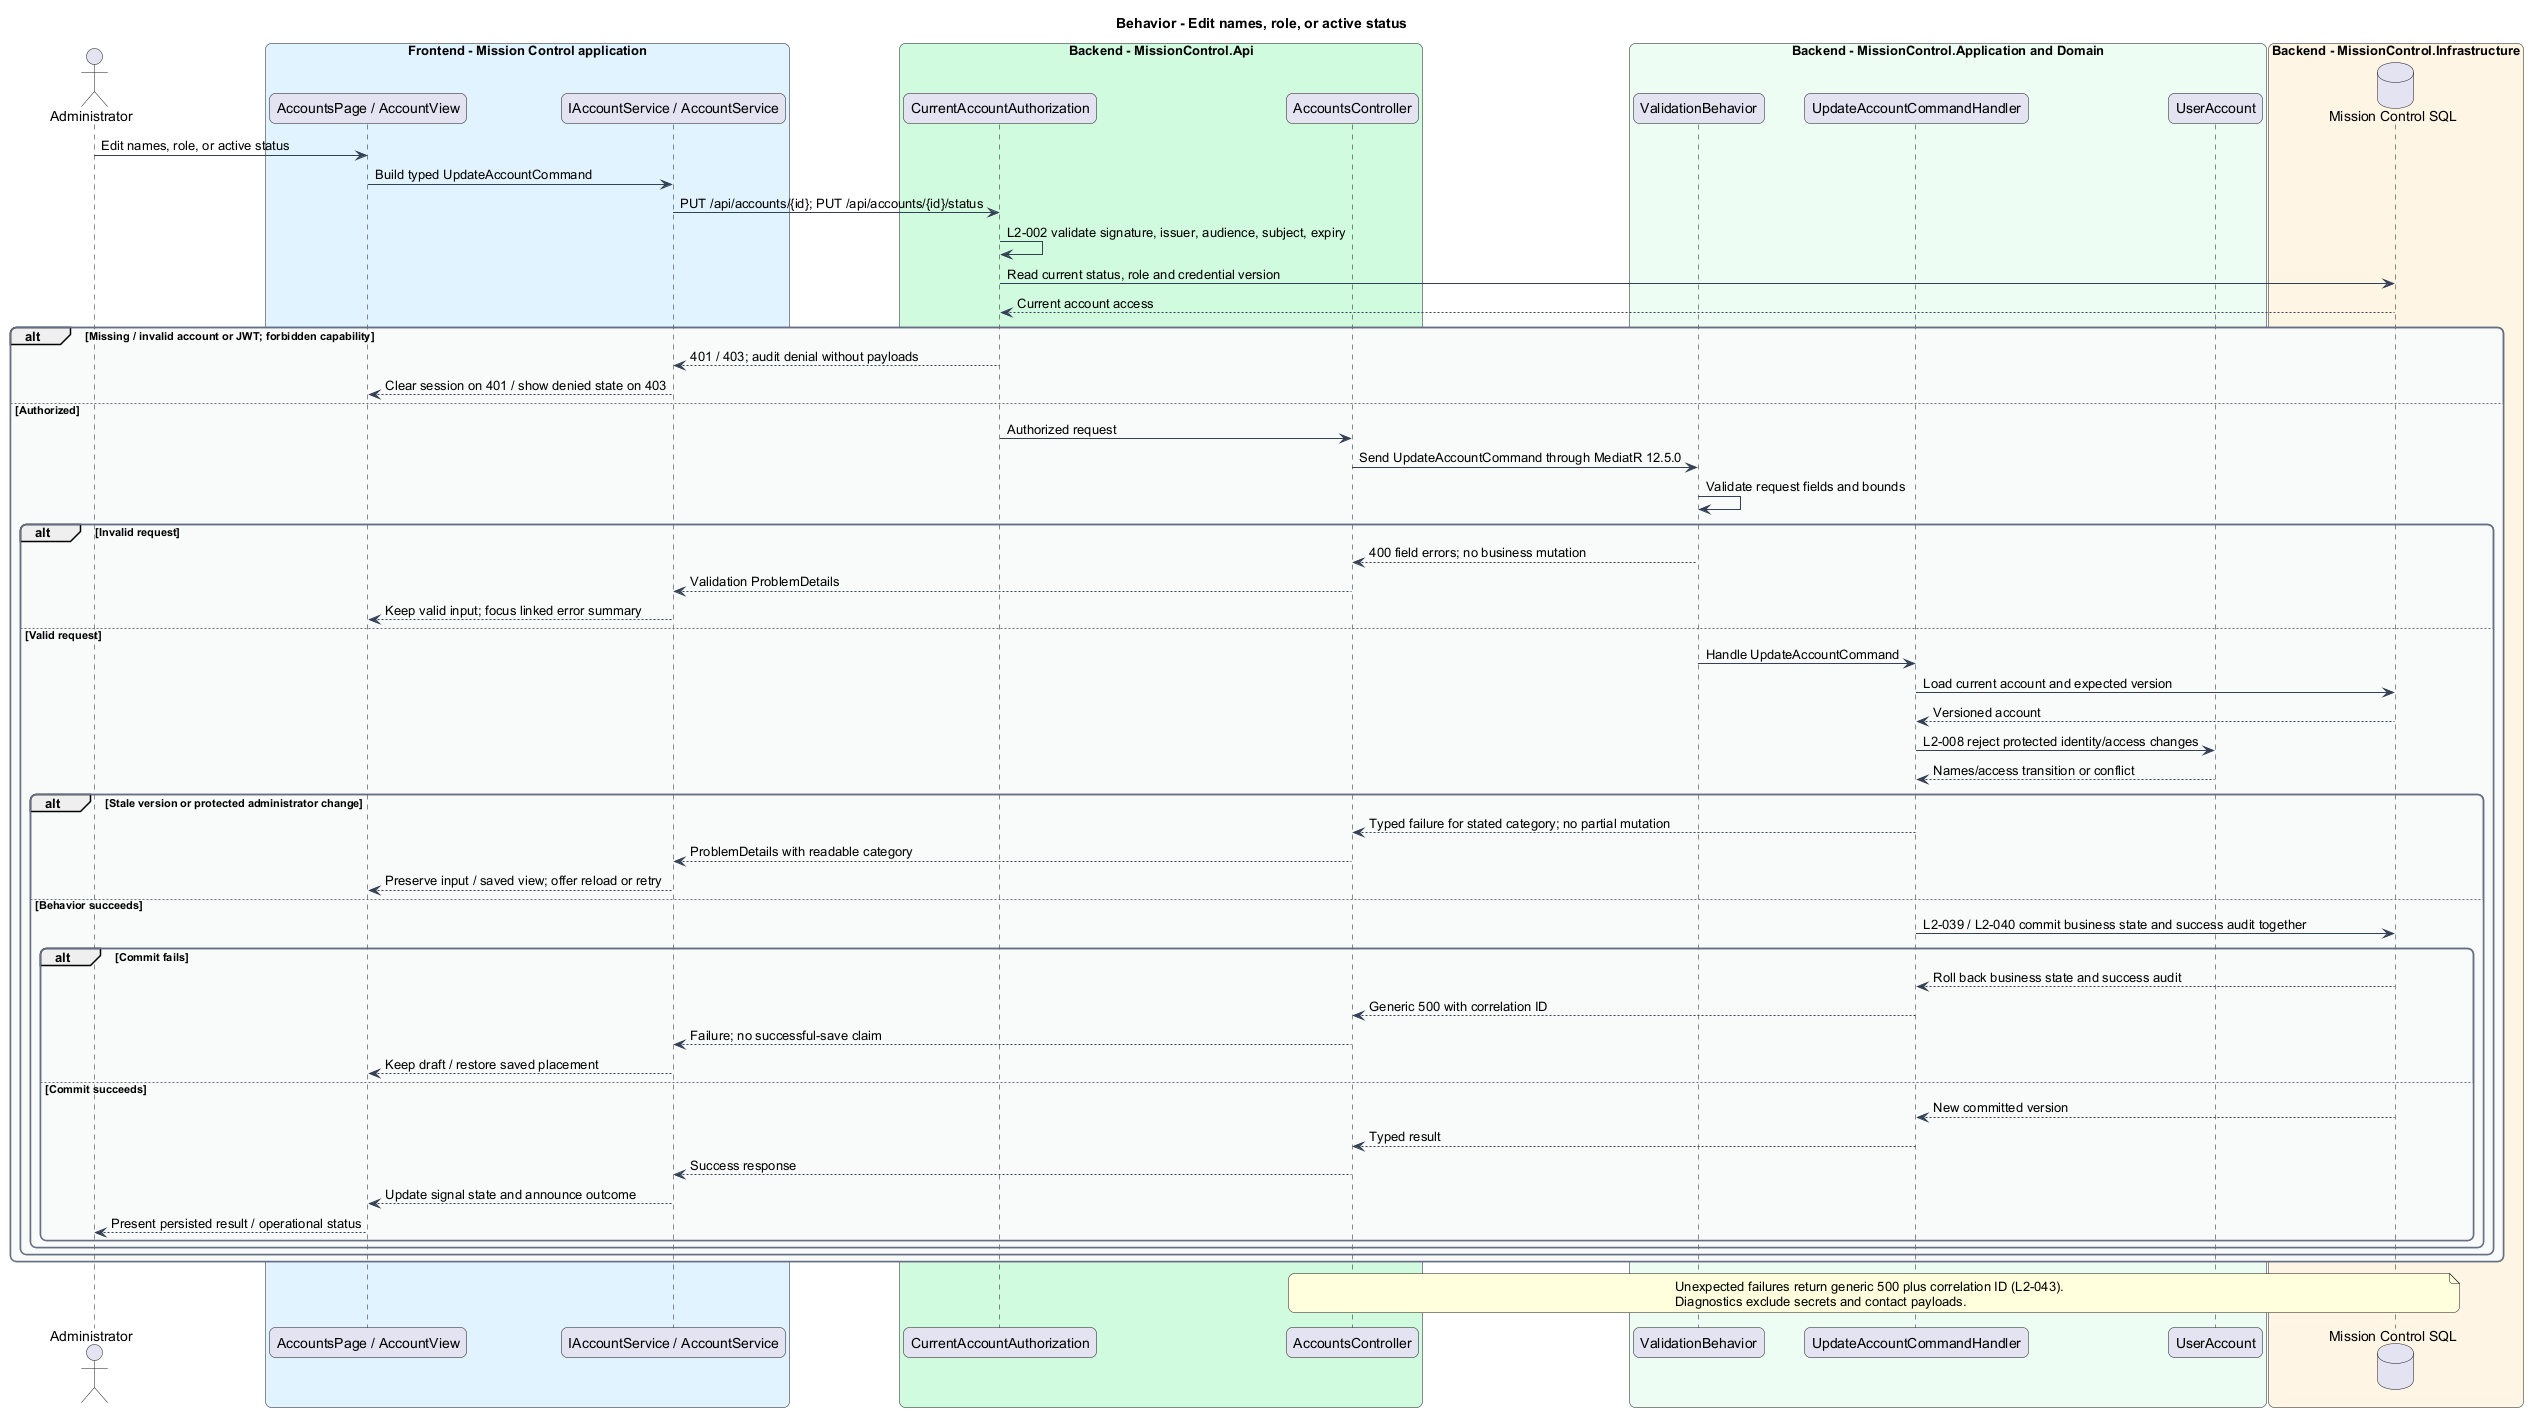

The diagram above was rendered by PlantUML. Its source (embedded in the PNG):
@startuml
skinparam backgroundColor #FFFFFF
skinparam shadowing false
skinparam roundcorner 12
skinparam defaultFontName Arial
skinparam ArrowColor #344054
skinparam rectangle {
  BorderColor #344054
  FontColor #101828
}
skinparam package {
  BorderColor #667085
  FontColor #101828
  BackgroundColor #F9FAFB
}
title Behavior - Edit names, role, or active status
actor "Administrator" as actor
box "Frontend - Mission Control application" #E0F2FE
  participant "AccountsPage / AccountView" as page
  participant "IAccountService / AccountService" as client
end box
box "Backend - MissionControl.Api" #D1FADF
  participant "CurrentAccountAuthorization" as access
  participant "AccountsController" as ctrl
end box
box "Backend - MissionControl.Application and Domain" #ECFDF3
  participant "ValidationBehavior" as validation
  participant "UpdateAccountCommandHandler" as handler
  participant "UserAccount" as entity
end box
box "Backend - MissionControl.Infrastructure" #FFF4E5
  database "Mission Control SQL" as db
end box
actor -> page : Edit names, role, or active status
page -> client : Build typed UpdateAccountCommand
client -> access : PUT /api/accounts/{id}; PUT /api/accounts/{id}/status
access -> access : L2-002 validate signature, issuer, audience, subject, expiry
access -> db : Read current status, role and credential version
db --> access : Current account access
alt Missing / invalid account or JWT; forbidden capability
  access --> client : 401 / 403; audit denial without payloads
  client --> page : Clear session on 401 / show denied state on 403
else Authorized
  access -> ctrl : Authorized request
ctrl -> validation : Send UpdateAccountCommand through MediatR 12.5.0
validation -> validation : Validate request fields and bounds
alt Invalid request
  validation --> ctrl : 400 field errors; no business mutation
  ctrl --> client : Validation ProblemDetails
  client --> page : Keep valid input; focus linked error summary
else Valid request
  validation -> handler : Handle UpdateAccountCommand
  handler -> db : Load current account and expected version
  db --> handler : Versioned account
  handler -> entity : L2-008 reject protected identity/access changes
  entity --> handler : Names/access transition or conflict
  alt Stale version or protected administrator change
    handler --> ctrl : Typed failure for stated category; no partial mutation
    ctrl --> client : ProblemDetails with readable category
    client --> page : Preserve input / saved view; offer reload or retry
  else Behavior succeeds
    handler -> db : L2-039 / L2-040 commit business state and success audit together
    alt Commit fails
      db --> handler : Roll back business state and success audit
      handler --> ctrl : Generic 500 with correlation ID
      ctrl --> client : Failure; no successful-save claim
      client --> page : Keep draft / restore saved placement
    else Commit succeeds
      db --> handler : New committed version
    handler --> ctrl : Typed result
    ctrl --> client : Success response
    client --> page : Update signal state and announce outcome
    page --> actor : Present persisted result / operational status
    end
  end
end
end
note over ctrl, db
Unexpected failures return generic 500 plus correlation ID (L2-043).
Diagnostics exclude secrets and contact payloads.
end note
@enduml